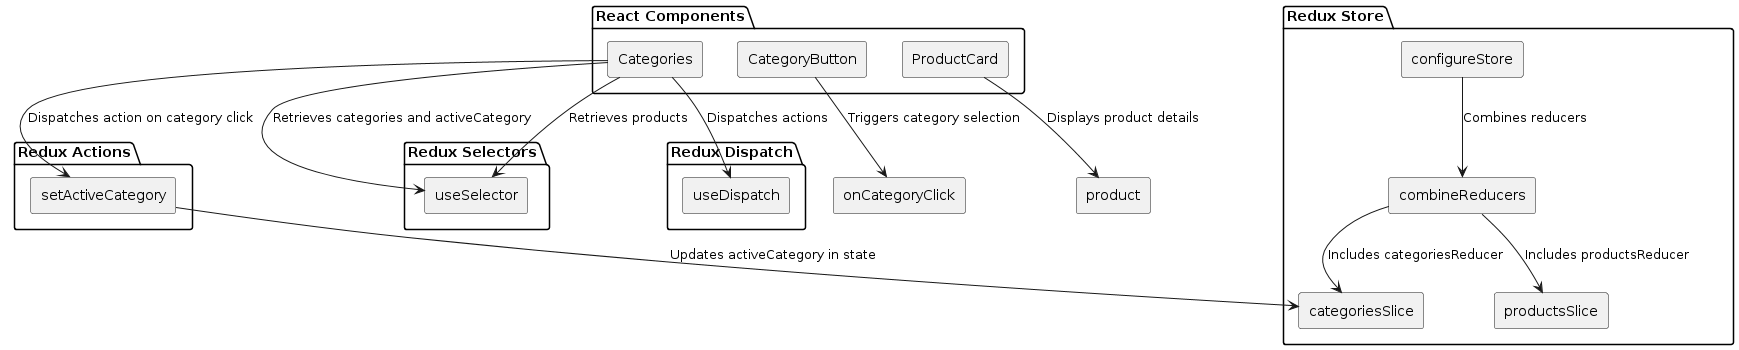

The diagram above was rendered by PlantUML. Its source (embedded in the PNG):
@startuml
skinparam componentStyle rectangle

package "Redux Store" {
    [configureStore]
    [combineReducers]
    [categoriesSlice]
    [productsSlice]
}

package "Redux Actions" {
    [setActiveCategory]
}

package "Redux Selectors" {
    [useSelector]
}

package "Redux Dispatch" {
    [useDispatch]
}

package "React Components" {
    [Categories]
    [CategoryButton]
    [ProductCard]
}

[configureStore] --> [combineReducers]: Combines reducers
[combineReducers] --> [categoriesSlice]: Includes categoriesReducer
[combineReducers] --> [productsSlice]: Includes productsReducer

[Categories] --> [useSelector]: Retrieves categories and activeCategory
[Categories] --> [useSelector]: Retrieves products
[Categories] --> [useDispatch]: Dispatches actions
[Categories] --> [setActiveCategory]: Dispatches action on category click

[CategoryButton] --> [onCategoryClick]: Triggers category selection

[ProductCard] --> [product]: Displays product details

[setActiveCategory] --> [categoriesSlice]: Updates activeCategory in state
@enduml